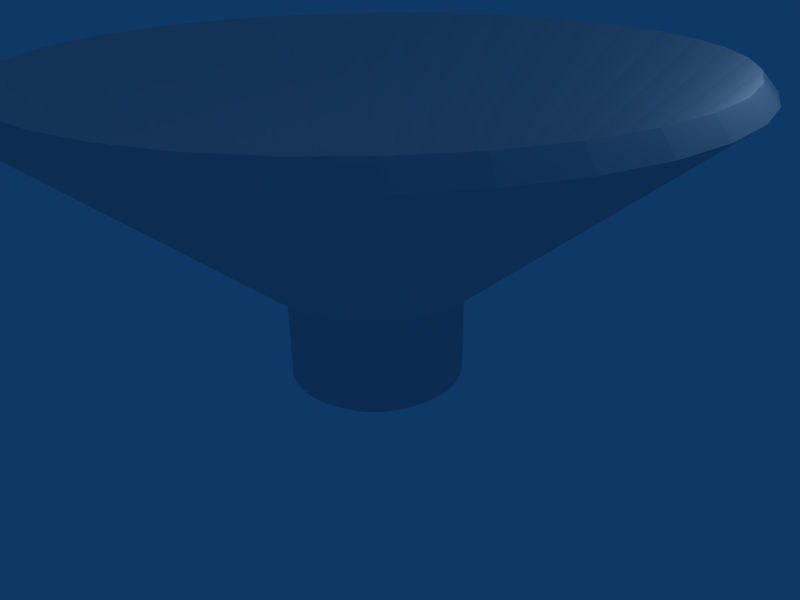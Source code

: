 # Source: funnelround.blend  (saved by Blender 2.49.2; exported with 4.5.12 LTS)
import bpy
from mathutils import Matrix  # noqa: F401  (used for matrix-valued properties, if any)

bpy.ops.wm.read_factory_settings(use_empty=True)
scene = bpy.context.scene
scene.name = 'Scene'

# ---- collections
col_collection_1 = bpy.data.collections.new('Collection 1'); scene.collection.children.link(col_collection_1)

# ---- world
world_world = bpy.data.worlds.new('World'); scene.world = world_world
world_world.color = (0.05656, 0.2208, 0.4)
world_world.use_sun_shadow = False
world_world.sun_shadow_jitter_overblur = 0.0
world_world.cycles.sampling_method = 'MANUAL'
world_world.cycles.sample_map_resolution = 256

# ---- cameras
cam_camera = bpy.data.cameras.new('Camera')
cam_camera.passepartout_alpha = 0.2
cam_camera.clip_end = 100.0
cam_camera.lens = 35.0
cam_camera.ortho_scale = 7.314
cam_camera.show_passepartout = False
cam_camera.show_safe_areas = True
cam_camera.dof.focus_distance = 0.0
cam_camera.dof.aperture_fstop = 128.0

# ---- lights
light_spot = bpy.data.lights.new('Spot', 'POINT')
light_spot.transmission_factor = 0.0
light_spot.cutoff_distance = 30.0
light_spot.energy = 100.0
light_spot.shadow_buffer_clip_start = 1.001
light_spot.shadow_soft_size = 1.0
light_spot.shadow_maximum_resolution = 0.006
light_spot.use_absolute_resolution = True
light_spot.cycles.use_multiple_importance_sampling = False

# ---- meshes
me_funnelround_001 = bpy.data.meshes.new('FunnelRound.001')
me_funnelround_001.from_pydata([(0.0, 0.0, -0.628), (0.0, 0.0, -0.8153), (1.249, 0.0, -0.628), (1.249, 0.0, -0.628), (1.249, 0.0, 0.628), (1.249, 0.0, 0.628), (1.23, 0.2168, -0.628), (1.23, 0.2168, -0.628), (1.23, 0.2168, 0.628), (1.23, 0.2168, 0.628), (1.173, 0.4271, -0.628), (1.173, 0.4271, -0.628), (1.173, 0.4271, 0.628), (1.173, 0.4271, 0.628), (1.081, 0.6244, -0.628), (1.081, 0.6244, -0.628), (1.081, 0.6244, 0.628), (1.081, 0.6244, 0.628), (0.9566, 0.8026, -0.628), (0.9566, 0.8026, -0.628), (0.9566, 0.8026, 0.628), (0.9566, 0.8026, 0.628), (0.8026, 0.9566, -0.628), (0.8026, 0.9566, -0.628), (0.8026, 0.9566, 0.628), (0.8026, 0.9566, 0.628), (0.6244, 1.081, -0.628), (0.6244, 1.081, -0.628), (0.6244, 1.081, 0.628), (0.6244, 1.081, 0.628), (0.4271, 1.173, -0.628), (0.4271, 1.173, -0.628), (0.4271, 1.173, 0.628), (0.4271, 1.173, 0.628), (0.2168, 1.23, -0.628), (0.2168, 1.23, -0.628), (0.2168, 1.23, 0.628), (0.2168, 1.23, 0.628), (0.0, 1.249, -0.628), (0.0, 1.249, -0.628), (0.0, 1.249, 0.628), (0.0, 1.249, 0.628), (-0.2168, 1.23, -0.628), (-0.2168, 1.23, -0.628), (-0.2168, 1.23, 0.628), (-0.2168, 1.23, 0.628), (-0.4271, 1.173, -0.628), (-0.4271, 1.173, -0.628), (-0.4271, 1.173, 0.628), (-0.4271, 1.173, 0.628), (-0.6244, 1.081, -0.628), (-0.6244, 1.081, -0.628), (-0.6244, 1.081, 0.628), (-0.6244, 1.081, 0.628), (-0.8026, 0.9566, -0.628), (-0.8026, 0.9566, -0.628), (-0.8026, 0.9566, 0.628), (-0.8026, 0.9566, 0.628), (-0.9566, 0.8026, -0.628), (-0.9566, 0.8026, -0.628), (-0.9566, 0.8026, 0.628), (-0.9566, 0.8026, 0.628), (-1.081, 0.6244, -0.628), (-1.081, 0.6244, -0.628), (-1.081, 0.6244, 0.628), (-1.081, 0.6244, 0.628), (-1.173, 0.4271, -0.628), (-1.173, 0.4271, -0.628), (-1.173, 0.4271, 0.628), (-1.173, 0.4271, 0.628), (-1.23, 0.2168, -0.628), (-1.23, 0.2168, -0.628), (-1.23, 0.2168, 0.628), (-1.23, 0.2168, 0.628), (-1.249, 0.0, -0.628), (-1.249, 0.0, -0.628), (-1.249, 0.0, 0.628), (-1.249, 0.0, 0.628), (-1.23, -0.2168, -0.628), (-1.23, -0.2168, -0.628), (-1.23, -0.2168, 0.628), (-1.23, -0.2168, 0.628), (-1.173, -0.4271, -0.628), (-1.173, -0.4271, -0.628), (-1.173, -0.4271, 0.628), (-1.173, -0.4271, 0.628), (-1.081, -0.6244, -0.628), (-1.081, -0.6244, -0.628), (-1.081, -0.6244, 0.628), (-1.081, -0.6244, 0.628), (-0.9566, -0.8026, -0.628), (-0.9566, -0.8026, -0.628), (-0.9566, -0.8026, 0.628), (-0.9566, -0.8026, 0.628), (-0.8026, -0.9566, -0.628), (-0.8026, -0.9566, -0.628), (-0.8026, -0.9566, 0.628), (-0.8026, -0.9566, 0.628), (-0.6244, -1.081, -0.628), (-0.6244, -1.081, -0.628), (-0.6244, -1.081, 0.628), (-0.6244, -1.081, 0.628), (-0.4271, -1.173, -0.628), (-0.4271, -1.173, -0.628), (-0.4271, -1.173, 0.628), (-0.4271, -1.173, 0.628), (-0.2168, -1.23, -0.628), (-0.2168, -1.23, -0.628), (-0.2168, -1.23, 0.628), (-0.2168, -1.23, 0.628), (1e-06, -1.249, -0.628), (1e-06, -1.249, -0.628), (1e-06, -1.249, 0.628), (1e-06, -1.249, 0.628), (0.2168, -1.23, -0.628), (0.2168, -1.23, -0.628), (0.2168, -1.23, 0.628), (0.2168, -1.23, 0.628), (0.4271, -1.173, -0.628), (0.4271, -1.173, -0.628), (0.4271, -1.173, 0.628), (0.4271, -1.173, 0.628), (0.6244, -1.081, -0.628), (0.6244, -1.081, -0.628), (0.6244, -1.081, 0.628), (0.6244, -1.081, 0.628), (0.8026, -0.9566, -0.628), (0.8026, -0.9566, -0.628), (0.8026, -0.9566, 0.628), (0.8026, -0.9566, 0.628), (0.9566, -0.8026, -0.628), (0.9566, -0.8026, -0.628), (0.9566, -0.8026, 0.628), (0.9566, -0.8026, 0.628), (1.081, -0.6244, -0.628), (1.081, -0.6244, -0.628), (1.081, -0.6244, 0.628), (1.081, -0.6244, 0.628), (1.173, -0.4271, -0.628), (1.173, -0.4271, -0.628), (1.173, -0.4271, 0.628), (1.173, -0.4271, 0.628), (1.23, -0.2168, -0.628), (1.23, -0.2168, -0.628), (1.23, -0.2168, 0.628), (1.23, -0.2168, 0.628), (4.678, 0.0, 3.567), (4.607, 0.8124, 3.567), (4.396, 1.6, 3.567), (4.051, 2.339, 3.567), (3.584, 3.007, 3.567), (3.007, 3.584, 3.567), (2.339, 4.051, 3.567), (1.6, 4.396, 3.567), (0.8124, 4.607, 3.567), (0.0, 4.678, 3.567), (-0.8124, 4.607, 3.567), (-1.6, 4.396, 3.567), (-2.339, 4.051, 3.567), (-3.007, 3.584, 3.567), (-3.584, 3.007, 3.567), (-4.051, 2.339, 3.567), (-4.396, 1.6, 3.567), (-4.607, 0.8124, 3.567), (-4.678, 0.0, 3.567), (-4.607, -0.8124, 3.567), (-4.396, -1.6, 3.567), (-4.051, -2.339, 3.567), (-3.584, -3.007, 3.567), (-3.007, -3.584, 3.567), (-2.339, -4.051, 3.567), (-1.6, -4.396, 3.567), (-0.8124, -4.607, 3.567), (2e-06, -4.678, 3.567), (0.8124, -4.607, 3.567), (1.6, -4.396, 3.567), (2.339, -4.051, 3.567), (3.007, -3.584, 3.567), (3.584, -3.007, 3.567), (4.051, -2.339, 3.567), (4.396, -1.6, 3.567), (4.607, -0.8124, 3.567), (4.481, 0.0, 3.789), (4.413, 0.7781, 3.789), (4.211, 1.533, 3.789), (3.881, 2.241, 3.789), (3.433, 2.88, 3.789), (2.88, 3.433, 3.789), (2.241, 3.881, 3.789), (1.533, 4.211, 3.789), (0.7781, 4.413, 3.789), (0.0, 4.481, 3.789), (-0.7781, 4.413, 3.789), (-1.533, 4.211, 3.789), (-2.241, 3.881, 3.789), (-2.88, 3.433, 3.789), (-3.433, 2.88, 3.789), (-3.881, 2.241, 3.789), (-4.211, 1.533, 3.789), (-4.413, 0.7781, 3.789), (-4.481, 0.0, 3.789), (-4.413, -0.7781, 3.789), (-4.211, -1.533, 3.789), (-3.881, -2.241, 3.789), (-3.433, -2.88, 3.789), (-2.88, -3.433, 3.789), (-2.241, -3.881, 3.789), (-1.533, -4.211, 3.789), (-0.7781, -4.413, 3.789), (2e-06, -4.481, 3.789), (0.7781, -4.413, 3.789), (1.533, -4.211, 3.789), (2.241, -3.881, 3.789), (2.88, -3.433, 3.789), (3.433, -2.88, 3.789), (3.881, -2.241, 3.789), (4.211, -1.533, 3.789), (4.413, -0.7781, 3.789), (1.0, 0.0, 0.628), (0.9848, 0.1736, 0.628), (0.9397, 0.342, 0.628), (0.866, 0.5, 0.628), (0.766, 0.6428, 0.628), (0.6428, 0.766, 0.628), (0.5, 0.866, 0.628), (0.342, 0.9397, 0.628), (0.1736, 0.9848, 0.628), (0.0, 1.0, 0.628), (-0.1736, 0.9848, 0.628), (-0.342, 0.9397, 0.628), (-0.5, 0.866, 0.628), (-0.6428, 0.766, 0.628), (-0.766, 0.6428, 0.628), (-0.866, 0.5, 0.628), (-0.9397, 0.342, 0.628), (-0.9848, 0.1736, 0.628), (-1.0, 0.0, 0.628), (-0.9848, -0.1736, 0.628), (-0.9397, -0.342, 0.628), (-0.866, -0.5, 0.628), (-0.766, -0.6428, 0.628), (-0.6428, -0.766, 0.628), (-0.5, -0.866, 0.628), (-0.342, -0.9397, 0.628), (-0.1736, -0.9848, 0.628), (0.0, -1.0, 0.628), (0.1736, -0.9848, 0.628), (0.342, -0.9397, 0.628), (0.5, -0.866, 0.628), (0.6428, -0.766, 0.628), (0.766, -0.6428, 0.628), (0.866, -0.5, 0.628), (0.9397, -0.342, 0.628), (0.9848, -0.1736, 0.628), (1.0, 3e-06, -0.8153), (0.9848, 0.1737, -0.8153), (0.9397, 0.342, -0.8153), (0.866, 0.5, -0.8153), (0.766, 0.6428, -0.8153), (0.6428, 0.766, -0.8153), (0.5, 0.866, -0.8153), (0.342, 0.9397, -0.8153), (0.1737, 0.9848, -0.8153), (0.0, 1.0, -0.8153), (-0.1737, 0.9848, -0.8153), (-0.342, 0.9397, -0.8153), (-0.5, 0.866, -0.8153), (-0.6428, 0.766, -0.8153), (-0.766, 0.6428, -0.8153), (-0.866, 0.5, -0.8153), (-0.9397, 0.342, -0.8153), (-0.9848, 0.1736, -0.8153), (-1.0, 2e-06, -0.8153), (-0.9848, -0.1736, -0.8153), (-0.9397, -0.342, -0.8153), (-0.866, -0.5, -0.8153), (-0.766, -0.6428, -0.8153), (-0.6428, -0.766, -0.8153), (-0.5, -0.866, -0.8153), (-0.342, -0.9397, -0.8153), (-0.1736, -0.9848, -0.8153), (0.0, -1.0, -0.8153), (0.1736, -0.9848, -0.8153), (0.342, -0.9397, -0.8153), (0.5, -0.866, -0.8152), (0.6428, -0.7661, -0.8153), (0.766, -0.6428, -0.8153), (0.866, -0.5, -0.8153), (0.9397, -0.342, -0.8153), (0.9848, -0.1737, -0.8153)], [], [(219, 255, 254, 218), (7, 8, 4, 3), (183, 219, 218, 182), (238, 274, 273, 237), (11, 12, 8, 7), (184, 220, 219, 183), (239, 275, 274, 238), (15, 16, 12, 11), (185, 221, 220, 184), (240, 276, 275, 239), (19, 20, 16, 15), (186, 222, 221, 185), (241, 277, 276, 240), (23, 24, 20, 19), (187, 223, 222, 186), (242, 278, 277, 241), (27, 28, 24, 23), (188, 224, 223, 187), (243, 279, 278, 242), (31, 32, 28, 27), (189, 225, 224, 188), (244, 280, 279, 243), (35, 36, 32, 31), (190, 226, 225, 189), (245, 281, 280, 244), (39, 40, 36, 35), (191, 227, 226, 190), (246, 282, 281, 245), (43, 44, 40, 39), (192, 228, 227, 191), (247, 283, 282, 246), (47, 48, 44, 43), (193, 229, 228, 192), (248, 284, 283, 247), (51, 52, 48, 47), (194, 230, 229, 193), (249, 285, 284, 248), (55, 56, 52, 51), (195, 231, 230, 194), (250, 286, 285, 249), (59, 60, 56, 55), (196, 232, 231, 195), (251, 287, 286, 250), (63, 64, 60, 59), (197, 233, 232, 196), (252, 288, 287, 251), (67, 68, 64, 63), (198, 234, 233, 197), (253, 289, 288, 252), (71, 72, 68, 67), (199, 235, 234, 198), (218, 254, 289, 253), (75, 76, 72, 71), (200, 236, 235, 199), (220, 256, 255, 219), (79, 80, 76, 75), (201, 237, 236, 200), (221, 257, 256, 220), (83, 84, 80, 79), (202, 238, 237, 201), (222, 258, 257, 221), (87, 88, 84, 83), (203, 239, 238, 202), (223, 259, 258, 222), (91, 92, 88, 87), (204, 240, 239, 203), (224, 260, 259, 223), (95, 96, 92, 91), (205, 241, 240, 204), (225, 261, 260, 224), (99, 100, 96, 95), (206, 242, 241, 205), (226, 262, 261, 225), (103, 104, 100, 99), (207, 243, 242, 206), (227, 263, 262, 226), (107, 108, 104, 103), (208, 244, 243, 207), (228, 264, 263, 227), (111, 112, 108, 107), (209, 245, 244, 208), (229, 265, 264, 228), (115, 116, 112, 111), (210, 246, 245, 209), (230, 266, 265, 229), (119, 120, 116, 115), (211, 247, 246, 210), (231, 267, 266, 230), (123, 124, 120, 119), (212, 248, 247, 211), (232, 268, 267, 231), (127, 128, 124, 123), (213, 249, 248, 212), (233, 269, 268, 232), (131, 132, 128, 127), (214, 250, 249, 213), (234, 270, 269, 233), (135, 136, 132, 131), (215, 251, 250, 214), (235, 271, 270, 234), (139, 140, 136, 135), (216, 252, 251, 215), (236, 272, 271, 235), (143, 144, 140, 139), (217, 253, 252, 216), (237, 273, 272, 236), (3, 4, 144, 143), (182, 218, 253, 217), (9, 147, 146, 5), (13, 148, 147, 9), (17, 149, 148, 13), (21, 150, 149, 17), (25, 151, 150, 21), (29, 152, 151, 25), (33, 153, 152, 29), (37, 154, 153, 33), (41, 155, 154, 37), (45, 156, 155, 41), (49, 157, 156, 45), (53, 158, 157, 49), (57, 159, 158, 53), (61, 160, 159, 57), (65, 161, 160, 61), (69, 162, 161, 65), (73, 163, 162, 69), (77, 164, 163, 73), (81, 165, 164, 77), (85, 166, 165, 81), (89, 167, 166, 85), (93, 168, 167, 89), (97, 169, 168, 93), (101, 170, 169, 97), (105, 171, 170, 101), (109, 172, 171, 105), (113, 173, 172, 109), (117, 174, 173, 113), (121, 175, 174, 117), (125, 176, 175, 121), (129, 177, 176, 125), (133, 178, 177, 129), (137, 179, 178, 133), (141, 180, 179, 137), (145, 181, 180, 141), (5, 146, 181, 145), (182, 146, 147, 183), (183, 147, 148, 184), (184, 148, 149, 185), (185, 149, 150, 186), (186, 150, 151, 187), (187, 151, 152, 188), (188, 152, 153, 189), (189, 153, 154, 190), (190, 154, 155, 191), (191, 155, 156, 192), (192, 156, 157, 193), (193, 157, 158, 194), (194, 158, 159, 195), (195, 159, 160, 196), (196, 160, 161, 197), (197, 161, 162, 198), (198, 162, 163, 199), (199, 163, 164, 200), (200, 164, 165, 201), (201, 165, 166, 202), (202, 166, 167, 203), (203, 167, 168, 204), (204, 168, 169, 205), (205, 169, 170, 206), (206, 170, 171, 207), (207, 171, 172, 208), (208, 172, 173, 209), (209, 173, 174, 210), (210, 174, 175, 211), (211, 175, 176, 212), (212, 176, 177, 213), (213, 177, 178, 214), (214, 178, 179, 215), (215, 179, 180, 216), (216, 180, 181, 217), (217, 181, 146, 182), (111, 281, 282, 115), (107, 280, 281, 111), (103, 279, 280, 107), (99, 278, 279, 103), (95, 277, 278, 99), (91, 276, 277, 95), (87, 275, 276, 91), (83, 274, 275, 87), (79, 273, 274, 83), (75, 272, 273, 79), (71, 271, 272, 75), (67, 270, 271, 71), (63, 269, 270, 67), (59, 268, 269, 63), (55, 267, 268, 59), (51, 266, 267, 55), (47, 265, 266, 51), (43, 264, 265, 47), (39, 263, 264, 43), (35, 262, 263, 39), (31, 261, 262, 35), (27, 260, 261, 31), (23, 259, 260, 27), (19, 258, 259, 23), (15, 257, 258, 19), (11, 256, 257, 15), (7, 255, 256, 11), (3, 254, 255, 7), (143, 289, 254, 3), (139, 288, 289, 143), (135, 287, 288, 139), (131, 286, 287, 135), (127, 285, 286, 131), (123, 284, 285, 127), (119, 283, 284, 123), (115, 282, 283, 119)])
_uv = me_funnelround_001.uv_layers.new(name='UVTex')
_uv.uv.foreach_set('vector', [0.9567, 0.5805, 0.9567, 0.5805, 0.9637, 0.5, 0.9637, 0.5, 0.02778, 0.0, 0.02778, 1.0, 0.0, 1.0, 0.0, 0.0, 0.9567, 0.5805, 0.9567, 0.5805, 0.9637, 0.5, 0.9637, 0.5, 0.06423, 0.3414, 0.06423, 0.3414, 0.04331, 0.4195, 0.04331, 0.4195, 0.05556, 0.0, 0.05556, 1.0, 0.02778, 1.0, 0.02778, 0.0, 0.9358, 0.6586, 0.9358, 0.6586, 0.9567, 0.5805, 0.9567, 0.5805, 0.0984, 0.2681, 0.0984, 0.2681, 0.06423, 0.3414, 0.06423, 0.3414, 0.08333, 0.0, 0.08333, 1.0, 0.05556, 1.0, 0.05556, 0.0, 0.9016, 0.7319, 0.9016, 0.7319, 0.9358, 0.6586, 0.9358, 0.6586, 0.1448, 0.2019, 0.1448, 0.2019, 0.0984, 0.2681, 0.0984, 0.2681, 0.1111, 0.0, 0.1111, 1.0, 0.08333, 1.0, 0.08333, 0.0, 0.8552, 0.7981, 0.8552, 0.7981, 0.9016, 0.7319, 0.9016, 0.7319, 0.2019, 0.1448, 0.2019, 0.1448, 0.1448, 0.2019, 0.1448, 0.2019, 0.1389, 0.0, 0.1389, 1.0, 0.1111, 1.0, 0.1111, 0.0, 0.7981, 0.8552, 0.7981, 0.8552, 0.8552, 0.7981, 0.8552, 0.7981, 0.2681, 0.0984, 0.2681, 0.0984, 0.2019, 0.1448, 0.2019, 0.1448, 0.1667, 0.0, 0.1667, 1.0, 0.1389, 1.0, 0.1389, 0.0, 0.7319, 0.9016, 0.7319, 0.9016, 0.7981, 0.8552, 0.7981, 0.8552, 0.3414, 0.06423, 0.3414, 0.06423, 0.2681, 0.0984, 0.2681, 0.0984, 0.1944, 0.0, 0.1944, 1.0, 0.1667, 1.0, 0.1667, 0.0, 0.6586, 0.9358, 0.6586, 0.9358, 0.7319, 0.9016, 0.7319, 0.9016, 0.4195, 0.04331, 0.4195, 0.04331, 0.3414, 0.06423, 0.3414, 0.06423, 0.2222, 0.0, 0.2222, 1.0, 0.1944, 1.0, 0.1944, 0.0, 0.5805, 0.9567, 0.5805, 0.9567, 0.6586, 0.9358, 0.6586, 0.9358, 0.5, 0.03627, 0.5, 0.03627, 0.4195, 0.04331, 0.4195, 0.04331, 0.25, 0.0, 0.25, 1.0, 0.2222, 1.0, 0.2222, 0.0, 0.5, 0.9637, 0.5, 0.9637, 0.5805, 0.9567, 0.5805, 0.9567, 0.5805, 0.04331, 0.5805, 0.04331, 0.5, 0.03627, 0.5, 0.03627, 0.2778, 0.0, 0.2778, 1.0, 0.25, 1.0, 0.25, 0.0, 0.4195, 0.9567, 0.4195, 0.9567, 0.5, 0.9637, 0.5, 0.9637, 0.6586, 0.06423, 0.6586, 0.06423, 0.5805, 0.04331, 0.5805, 0.04331, 0.3056, 0.0, 0.3056, 1.0, 0.2778, 1.0, 0.2778, 0.0, 0.3414, 0.9358, 0.3414, 0.9358, 0.4195, 0.9567, 0.4195, 0.9567, 0.7319, 0.0984, 0.7319, 0.0984, 0.6586, 0.06423, 0.6586, 0.06423, 0.3333, 0.0, 0.3333, 1.0, 0.3056, 1.0, 0.3056, 0.0, 0.2681, 0.9016, 0.2681, 0.9016, 0.3414, 0.9358, 0.3414, 0.9358, 0.7981, 0.1448, 0.7981, 0.1448, 0.7319, 0.0984, 0.7319, 0.0984, 0.3611, 0.0, 0.3611, 1.0, 0.3333, 1.0, 0.3333, 0.0, 0.2019, 0.8552, 0.2019, 0.8552, 0.2681, 0.9016, 0.2681, 0.9016, 0.8552, 0.2019, 0.8552, 0.2019, 0.7981, 0.1448, 0.7981, 0.1448, 0.3889, 0.0, 0.3889, 1.0, 0.3611, 1.0, 0.3611, 0.0, 0.1448, 0.7981, 0.1448, 0.7981, 0.2019, 0.8552, 0.2019, 0.8552, 0.9016, 0.2681, 0.9016, 0.2681, 0.8552, 0.2019, 0.8552, 0.2019, 0.4167, 0.0, 0.4167, 1.0, 0.3889, 1.0, 0.3889, 0.0, 0.0984, 0.7319, 0.0984, 0.7319, 0.1448, 0.7981, 0.1448, 0.7981, 0.9358, 0.3414, 0.9358, 0.3414, 0.9016, 0.2681, 0.9016, 0.2681, 0.4444, 0.0, 0.4444, 1.0, 0.4167, 1.0, 0.4167, 0.0, 0.06423, 0.6586, 0.06423, 0.6586, 0.0984, 0.7319, 0.0984, 0.7319, 0.9567, 0.4195, 0.9567, 0.4195, 0.9358, 0.3414, 0.9358, 0.3414, 0.4722, 0.0, 0.4722, 1.0, 0.4444, 1.0, 0.4444, 0.0, 0.04331, 0.5805, 0.04331, 0.5805, 0.06423, 0.6586, 0.06423, 0.6586, 0.9637, 0.5, 0.9637, 0.5, 0.9567, 0.4195, 0.9567, 0.4195, 0.5, 0.0, 0.5, 1.0, 0.4722, 1.0, 0.4722, 0.0, 0.03627, 0.5, 0.03627, 0.5, 0.04331, 0.5805, 0.04331, 0.5805, 0.9358, 0.6586, 0.9358, 0.6586, 0.9567, 0.5805, 0.9567, 0.5805, 0.5278, 0.0, 0.5278, 1.0, 0.5, 1.0, 0.5, 0.0, 0.04331, 0.4195, 0.04331, 0.4195, 0.03627, 0.5, 0.03627, 0.5, 0.9016, 0.7319, 0.9016, 0.7319, 0.9358, 0.6586, 0.9358, 0.6586, 0.5556, 0.0, 0.5556, 1.0, 0.5278, 1.0, 0.5278, 0.0, 0.06423, 0.3414, 0.06423, 0.3414, 0.04331, 0.4195, 0.04331, 0.4195, 0.8552, 0.7981, 0.8552, 0.7981, 0.9016, 0.7319, 0.9016, 0.7319, 0.5833, 0.0, 0.5833, 1.0, 0.5556, 1.0, 0.5556, 0.0, 0.0984, 0.2681, 0.0984, 0.2681, 0.06423, 0.3414, 0.06423, 0.3414, 0.7981, 0.8552, 0.7981, 0.8552, 0.8552, 0.7981, 0.8552, 0.7981, 0.6111, 0.0, 0.6111, 1.0, 0.5833, 1.0, 0.5833, 0.0, 0.1448, 0.2019, 0.1448, 0.2019, 0.0984, 0.2681, 0.0984, 0.2681, 0.7319, 0.9016, 0.7319, 0.9016, 0.7981, 0.8552, 0.7981, 0.8552, 0.6389, 0.0, 0.6389, 1.0, 0.6111, 1.0, 0.6111, 0.0, 0.2019, 0.1448, 0.2019, 0.1448, 0.1448, 0.2019, 0.1448, 0.2019, 0.6586, 0.9358, 0.6586, 0.9358, 0.7319, 0.9016, 0.7319, 0.9016, 0.6667, 0.0, 0.6667, 1.0, 0.6389, 1.0, 0.6389, 0.0, 0.2681, 0.0984, 0.2681, 0.0984, 0.2019, 0.1448, 0.2019, 0.1448, 0.5805, 0.9567, 0.5805, 0.9567, 0.6586, 0.9358, 0.6586, 0.9358, 0.6944, 0.0, 0.6944, 1.0, 0.6667, 1.0, 0.6667, 0.0, 0.3414, 0.06423, 0.3414, 0.06423, 0.2681, 0.0984, 0.2681, 0.0984, 0.5, 0.9637, 0.5, 0.9637, 0.5805, 0.9567, 0.5805, 0.9567, 0.7222, 0.0, 0.7222, 1.0, 0.6944, 1.0, 0.6944, 0.0, 0.4195, 0.04331, 0.4195, 0.04331, 0.3414, 0.06423, 0.3414, 0.06423, 0.4195, 0.9567, 0.4195, 0.9567, 0.5, 0.9637, 0.5, 0.9637, 0.75, 0.0, 0.75, 1.0, 0.7222, 1.0, 0.7222, 0.0, 0.5, 0.03627, 0.5, 0.03627, 0.4195, 0.04331, 0.4195, 0.04331, 0.3414, 0.9358, 0.3414, 0.9358, 0.4195, 0.9567, 0.4195, 0.9567, 0.7778, 0.0, 0.7778, 1.0, 0.75, 1.0, 0.75, 0.0, 0.5805, 0.04331, 0.5805, 0.04331, 0.5, 0.03627, 0.5, 0.03627, 0.2681, 0.9016, 0.2681, 0.9016, 0.3414, 0.9358, 0.3414, 0.9358, 0.8056, 0.0, 0.8056, 1.0, 0.7778, 1.0, 0.7778, 0.0, 0.6586, 0.06423, 0.6586, 0.06423, 0.5805, 0.04331, 0.5805, 0.04331, 0.2019, 0.8552, 0.2019, 0.8552, 0.2681, 0.9016, 0.2681, 0.9016, 0.8333, 0.0, 0.8333, 1.0, 0.8056, 1.0, 0.8056, 0.0, 0.7319, 0.0984, 0.7319, 0.0984, 0.6586, 0.06423, 0.6586, 0.06423, 0.1448, 0.7981, 0.1448, 0.7981, 0.2019, 0.8552, 0.2019, 0.8552, 0.8611, 0.0, 0.8611, 1.0, 0.8333, 1.0, 0.8333, 0.0, 0.7981, 0.1448, 0.7981, 0.1448, 0.7319, 0.0984, 0.7319, 0.0984, 0.0984, 0.7319, 0.0984, 0.7319, 0.1448, 0.7981, 0.1448, 0.7981, 0.8889, 0.0, 0.8889, 1.0, 0.8611, 1.0, 0.8611, 0.0, 0.8552, 0.2019, 0.8552, 0.2019, 0.7981, 0.1448, 0.7981, 0.1448, 0.06423, 0.6586, 0.06423, 0.6586, 0.0984, 0.7319, 0.0984, 0.7319, 0.9167, 0.0, 0.9167, 1.0, 0.8889, 1.0, 0.8889, 0.0, 0.9016, 0.2681, 0.9016, 0.2681, 0.8552, 0.2019, 0.8552, 0.2019, 0.04331, 0.5805, 0.04331, 0.5805, 0.06423, 0.6586, 0.06423, 0.6586, 0.9444, 0.0, 0.9444, 1.0, 0.9167, 1.0, 0.9167, 0.0, 0.9358, 0.3414, 0.9358, 0.3414, 0.9016, 0.2681, 0.9016, 0.2681, 0.03627, 0.5, 0.03627, 0.5, 0.04331, 0.5805, 0.04331, 0.5805, 0.9722, 0.0, 0.9722, 1.0, 0.9444, 1.0, 0.9444, 0.0, 0.9567, 0.4195, 0.9567, 0.4195, 0.9358, 0.3414, 0.9358, 0.3414, 0.04331, 0.4195, 0.04331, 0.4195, 0.03627, 0.5, 0.03627, 0.5, 1.0, 0.0, 1.0, 1.0, 0.9722, 1.0, 0.9722, 0.0, 0.9637, 0.5, 0.9637, 0.5, 0.9567, 0.4195, 0.9567, 0.4195, 0.9924, 0.5868, 0.9924, 0.5868, 1.0, 0.5, 1.0, 0.5, 0.9698, 0.671, 0.9698, 0.671, 0.9924, 0.5868, 0.9924, 0.5868, 0.933, 0.75, 0.933, 0.75, 0.9698, 0.671, 0.9698, 0.671, 0.883, 0.8214, 0.883, 0.8214, 0.933, 0.75, 0.933, 0.75, 0.8214, 0.883, 0.8214, 0.883, 0.883, 0.8214, 0.883, 0.8214, 0.75, 0.933, 0.75, 0.933, 0.8214, 0.883, 0.8214, 0.883, 0.671, 0.9698, 0.671, 0.9698, 0.75, 0.933, 0.75, 0.933, 0.5868, 0.9924, 0.5868, 0.9924, 0.671, 0.9698, 0.671, 0.9698, 0.5, 1.0, 0.5, 1.0, 0.5868, 0.9924, 0.5868, 0.9924, 0.4132, 0.9924, 0.4132, 0.9924, 0.5, 1.0, 0.5, 1.0, 0.329, 0.9698, 0.329, 0.9698, 0.4132, 0.9924, 0.4132, 0.9924, 0.25, 0.933, 0.25, 0.933, 0.329, 0.9698, 0.329, 0.9698, 0.1786, 0.883, 0.1786, 0.883, 0.25, 0.933, 0.25, 0.933, 0.117, 0.8214, 0.117, 0.8214, 0.1786, 0.883, 0.1786, 0.883, 0.06699, 0.75, 0.06699, 0.75, 0.117, 0.8214, 0.117, 0.8214, 0.03015, 0.671, 0.03015, 0.671, 0.06699, 0.75, 0.06699, 0.75, 0.007596, 0.5868, 0.007596, 0.5868, 0.03015, 0.671, 0.03015, 0.671, 0.0, 0.5, 0.0, 0.5, 0.007596, 0.5868, 0.007596, 0.5868, 0.007596, 0.4132, 0.007596, 0.4132, 0.0, 0.5, 0.0, 0.5, 0.03015, 0.329, 0.03015, 0.329, 0.007596, 0.4132, 0.007596, 0.4132, 0.06699, 0.25, 0.06699, 0.25, 0.03015, 0.329, 0.03015, 0.329, 0.117, 0.1786, 0.117, 0.1786, 0.06699, 0.25, 0.06699, 0.25, 0.1786, 0.117, 0.1786, 0.117, 0.117, 0.1786, 0.117, 0.1786, 0.25, 0.06699, 0.25, 0.06699, 0.1786, 0.117, 0.1786, 0.117, 0.329, 0.03015, 0.329, 0.03015, 0.25, 0.06699, 0.25, 0.06699, 0.4132, 0.007596, 0.4132, 0.007596, 0.329, 0.03015, 0.329, 0.03015, 0.5, 0.0, 0.5, 0.0, 0.4132, 0.007596, 0.4132, 0.007596, 0.5868, 0.007596, 0.5868, 0.007596, 0.5, 0.0, 0.5, 0.0, 0.671, 0.03015, 0.671, 0.03015, 0.5868, 0.007596, 0.5868, 0.007596, 0.75, 0.06699, 0.75, 0.06699, 0.671, 0.03015, 0.671, 0.03015, 0.8214, 0.117, 0.8214, 0.117, 0.75, 0.06699, 0.75, 0.06699, 0.883, 0.1786, 0.883, 0.1786, 0.8214, 0.117, 0.8214, 0.117, 0.933, 0.25, 0.933, 0.25, 0.883, 0.1786, 0.883, 0.1786, 0.9698, 0.329, 0.9698, 0.329, 0.933, 0.25, 0.933, 0.25, 0.9924, 0.4132, 0.9924, 0.4132, 0.9698, 0.329, 0.9698, 0.329, 1.0, 0.5, 1.0, 0.5, 0.9924, 0.4132, 0.9924, 0.4132, 0.9637, 0.5, 1.0, 0.5, 0.9924, 0.5868, 0.9567, 0.5805, 0.9567, 0.5805, 0.9924, 0.5868, 0.9698, 0.671, 0.9358, 0.6586, 0.9358, 0.6586, 0.9698, 0.671, 0.933, 0.75, 0.9016, 0.7319, 0.9016, 0.7319, 0.933, 0.75, 0.883, 0.8214, 0.8552, 0.7981, 0.8552, 0.7981, 0.883, 0.8214, 0.8214, 0.883, 0.7981, 0.8552, 0.7981, 0.8552, 0.8214, 0.883, 0.75, 0.933, 0.7319, 0.9016, 0.7319, 0.9016, 0.75, 0.933, 0.671, 0.9698, 0.6586, 0.9358, 0.6586, 0.9358, 0.671, 0.9698, 0.5868, 0.9924, 0.5805, 0.9567, 0.5805, 0.9567, 0.5868, 0.9924, 0.5, 1.0, 0.5, 0.9637, 0.5, 0.9637, 0.5, 1.0, 0.4132, 0.9924, 0.4195, 0.9567, 0.4195, 0.9567, 0.4132, 0.9924, 0.329, 0.9698, 0.3414, 0.9358, 0.3414, 0.9358, 0.329, 0.9698, 0.25, 0.933, 0.2681, 0.9016, 0.2681, 0.9016, 0.25, 0.933, 0.1786, 0.883, 0.2019, 0.8552, 0.2019, 0.8552, 0.1786, 0.883, 0.117, 0.8214, 0.1448, 0.7981, 0.1448, 0.7981, 0.117, 0.8214, 0.06699, 0.75, 0.0984, 0.7319, 0.0984, 0.7319, 0.06699, 0.75, 0.03015, 0.671, 0.06423, 0.6586, 0.06423, 0.6586, 0.03015, 0.671, 0.007596, 0.5868, 0.04331, 0.5805, 0.04331, 0.5805, 0.007596, 0.5868, 0.0, 0.5, 0.03627, 0.5, 0.03627, 0.5, 0.0, 0.5, 0.007596, 0.4132, 0.04331, 0.4195, 0.04331, 0.4195, 0.007596, 0.4132, 0.03015, 0.329, 0.06423, 0.3414, 0.06423, 0.3414, 0.03015, 0.329, 0.06699, 0.25, 0.0984, 0.2681, 0.0984, 0.2681, 0.06699, 0.25, 0.117, 0.1786, 0.1448, 0.2019, 0.1448, 0.2019, 0.117, 0.1786, 0.1786, 0.117, 0.2019, 0.1448, 0.2019, 0.1448, 0.1786, 0.117, 0.25, 0.06699, 0.2681, 0.0984, 0.2681, 0.0984, 0.25, 0.06699, 0.329, 0.03015, 0.3414, 0.06423, 0.3414, 0.06423, 0.329, 0.03015, 0.4132, 0.007596, 0.4195, 0.04331, 0.4195, 0.04331, 0.4132, 0.007596, 0.5, 0.0, 0.5, 0.03627, 0.5, 0.03627, 0.5, 0.0, 0.5868, 0.007596, 0.5805, 0.04331, 0.5805, 0.04331, 0.5868, 0.007596, 0.671, 0.03015, 0.6586, 0.06423, 0.6586, 0.06423, 0.671, 0.03015, 0.75, 0.06699, 0.7319, 0.0984, 0.7319, 0.0984, 0.75, 0.06699, 0.8214, 0.117, 0.7981, 0.1448, 0.7981, 0.1448, 0.8214, 0.117, 0.883, 0.1786, 0.8552, 0.2019, 0.8552, 0.2019, 0.883, 0.1786, 0.933, 0.25, 0.9016, 0.2681, 0.9016, 0.2681, 0.933, 0.25, 0.9698, 0.329, 0.9358, 0.3414, 0.9358, 0.3414, 0.9698, 0.329, 0.9924, 0.4132, 0.9567, 0.4195, 0.9567, 0.4195, 0.9924, 0.4132, 1.0, 0.5, 0.9637, 0.5, 0.0, 0.0, 1.0, 0.0, 1.0, 1.0, 0.0, 1.0, 0.0, 0.0, 1.0, 0.0, 1.0, 1.0, 0.0, 1.0, 0.0, 0.0, 1.0, 0.0, 1.0, 1.0, 0.0, 1.0, 0.0, 0.0, 1.0, 0.0, 1.0, 1.0, 0.0, 1.0, 0.0, 0.0, 1.0, 0.0, 1.0, 1.0, 0.0, 1.0, 0.0, 0.0, 1.0, 0.0, 1.0, 1.0, 0.0, 1.0, 0.0, 0.0, 1.0, 0.0, 1.0, 1.0, 0.0, 1.0, 0.0, 0.0, 1.0, 0.0, 1.0, 1.0, 0.0, 1.0, 0.0, 0.0, 1.0, 0.0, 1.0, 1.0, 0.0, 1.0, 0.0, 0.0, 1.0, 0.0, 1.0, 1.0, 0.0, 1.0, 0.0, 0.0, 1.0, 0.0, 1.0, 1.0, 0.0, 1.0, 0.0, 0.0, 1.0, 0.0, 1.0, 1.0, 0.0, 1.0, 0.0, 0.0, 1.0, 0.0, 1.0, 1.0, 0.0, 1.0, 0.0, 0.0, 1.0, 0.0, 1.0, 1.0, 0.0, 1.0, 0.0, 0.0, 1.0, 0.0, 1.0, 1.0, 0.0, 1.0, 0.0, 0.0, 1.0, 0.0, 1.0, 1.0, 0.0, 1.0, 0.0, 0.0, 1.0, 0.0, 1.0, 1.0, 0.0, 1.0, 0.0, 0.0, 1.0, 0.0, 1.0, 1.0, 0.0, 1.0, 0.0, 0.0, 1.0, 0.0, 1.0, 1.0, 0.0, 1.0, 0.0, 0.0, 1.0, 0.0, 1.0, 1.0, 0.0, 1.0, 0.0, 0.0, 1.0, 0.0, 1.0, 1.0, 0.0, 1.0, 0.0, 0.0, 1.0, 0.0, 1.0, 1.0, 0.0, 1.0, 0.0, 0.0, 1.0, 0.0, 1.0, 1.0, 0.0, 1.0, 0.0, 0.0, 1.0, 0.0, 1.0, 1.0, 0.0, 1.0, 0.0, 0.0, 1.0, 0.0, 1.0, 1.0, 0.0, 1.0, 0.0, 0.0, 1.0, 0.0, 1.0, 1.0, 0.0, 1.0, 0.0, 0.0, 1.0, 0.0, 1.0, 1.0, 0.0, 1.0, 0.0, 0.0, 1.0, 0.0, 1.0, 1.0, 0.0, 1.0, 0.0, 0.0, 1.0, 0.0, 1.0, 1.0, 0.0, 1.0, 0.0, 0.0, 1.0, 0.0, 1.0, 1.0, 0.0, 1.0, 0.0, 0.0, 1.0, 0.0, 1.0, 1.0, 0.0, 1.0, 0.0, 0.0, 1.0, 0.0, 1.0, 1.0, 0.0, 1.0, 0.0, 0.0, 1.0, 0.0, 1.0, 1.0, 0.0, 1.0, 0.0, 0.0, 1.0, 0.0, 1.0, 1.0, 0.0, 1.0, 0.0, 0.0, 1.0, 0.0, 1.0, 1.0, 0.0, 1.0, 0.0, 0.0, 1.0, 0.0, 1.0, 1.0, 0.0, 1.0])
me_funnelround_001.materials.append(None)
me_funnelround_001.use_remesh_preserve_volume = False
me_funnelround_001.use_remesh_preserve_attributes = False
me_funnelround_001.use_mirror_vertex_groups = False
me_funnelround_001.update()

# ---- objects
ob_funnelround_001 = bpy.data.objects.new('FunnelRound.001', me_funnelround_001)
ob_lamp = bpy.data.objects.new('Lamp', light_spot)
ob_camera = bpy.data.objects.new('Camera', cam_camera)

# ---- transforms, parenting, visibility, modifiers, constraints
ob_funnelround_001.location = (0.0, 0.0, 0.0)
ob_funnelround_001.lock_rotations_4d = False
ob_funnelround_001.empty_display_type = 'ARROWS'
ob_funnelround_001.lineart.crease_threshold = 0.0
ob_lamp.location = (4.076, 1.005, 5.904)
ob_lamp.rotation_euler = (0.6503, 0.05522, 1.866)
ob_lamp.lock_rotations_4d = False
ob_lamp.empty_display_type = 'ARROWS'
ob_lamp.color = (0.0, 0.0, 0.0, 0.0)
ob_lamp.lineart.crease_threshold = 0.0
ob_camera.location = (7.481, -6.508, 5.344)
ob_camera.rotation_euler = (1.109, 0.01082, 0.8149)
ob_camera.lock_rotations_4d = False
ob_camera.empty_display_type = 'ARROWS'
ob_camera.color = (0.0, 0.0, 0.0, 0.0)
ob_camera.display_type = 'WIRE'
ob_camera.lineart.crease_threshold = 0.0

# ---- collection membership
col_collection_1.objects.link(ob_funnelround_001)
col_collection_1.objects.link(ob_lamp)
col_collection_1.objects.link(ob_camera)

# ---- scene / render settings (as saved in the file)
scene.camera = ob_camera
scene.frame_start = 1; scene.frame_end = 250; scene.frame_set(1)
scene.render.engine = 'BLENDER_EEVEE_NEXT'
scene.render.image_settings.file_format = 'JPEG'
scene.render.image_settings.color_mode = 'RGB'
scene.render.image_settings.compression = 90
scene.render.resolution_x = 800
scene.render.resolution_y = 600
scene.render.pixel_aspect_x = 100.0
scene.render.pixel_aspect_y = 100.0
scene.render.fps = 25
scene.render.dither_intensity = 0.0
scene.render.use_compositing = False
scene.render.use_sequencer = False
scene.render.bake_margin = 2
scene.render.bake_bias = 0.0
scene.render.use_stamp_time = False
scene.render.use_stamp_date = False
scene.render.use_stamp_frame = False
scene.render.use_stamp_camera = False
scene.render.use_stamp_scene = False
scene.render.use_stamp_filename = False
scene.render.use_stamp_render_time = False
scene.render.stamp_font_size = 0
scene.cycles.use_denoising = False
scene.cycles.samples = 10
scene.cycles.sampling_pattern = 'TABULATED_SOBOL'
scene.cycles.light_sampling_threshold = 0.0
scene.cycles.use_adaptive_sampling = False
scene.cycles.use_light_tree = False
scene.cycles.blur_glossy = 0.0
scene.cycles.volume_bounces = 1
scene.cycles.pixel_filter_type = 'GAUSSIAN'
scene.cycles.sample_clamp_indirect = 0.0
scene.view_settings.view_transform = 'Raw'
bpy.context.view_layer.update()
